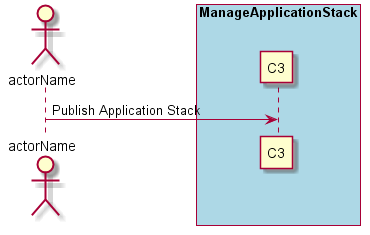

The diagram above was rendered by PlantUML. Its source (embedded in the PNG):
@startuml
Actor "actorName" as A

box "ManageApplicationStack" #lightblue
participant "C3" as S
A -> S : Publish Application Stack
end box

@enduml